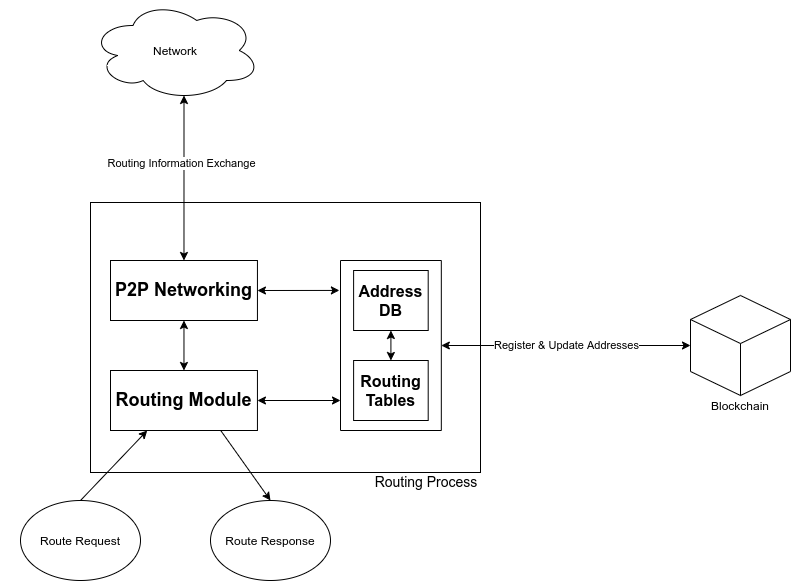

The diagram above was exported from draw.io. Its source (the exported page's mxGraphModel, read from the mxfile embedded in the PNG):
<mxGraphModel dx="1422" dy="1912" grid="1" gridSize="10" guides="1" tooltips="1" connect="1" arrows="1" fold="1" page="1" pageScale="1" pageWidth="1600" pageHeight="1200" math="0" shadow="0">
  <root>
    <mxCell id="0" />
    <mxCell id="1" parent="0" />
    <mxCell id="kYIoNzkbqnM7m7mOzG4A-1" value="Network" style="ellipse;shape=cloud;whiteSpace=wrap;html=1;" parent="1" vertex="1">
      <mxGeometry x="210" y="-70" width="170" height="100" as="geometry" />
    </mxCell>
    <mxCell id="kYIoNzkbqnM7m7mOzG4A-6" value="" style="group" parent="1" vertex="1" connectable="0">
      <mxGeometry x="120" y="150" width="486.12" height="270" as="geometry" />
    </mxCell>
    <mxCell id="kYIoNzkbqnM7m7mOzG4A-13" value="" style="group" parent="kYIoNzkbqnM7m7mOzG4A-6" vertex="1" connectable="0">
      <mxGeometry width="486.12" height="270" as="geometry" />
    </mxCell>
    <mxCell id="kYIoNzkbqnM7m7mOzG4A-3" value="" style="rounded=0;whiteSpace=wrap;html=1;fillColor=none;" parent="kYIoNzkbqnM7m7mOzG4A-13" vertex="1">
      <mxGeometry x="90" y="-18" width="390" height="270" as="geometry" />
    </mxCell>
    <mxCell id="kYIoNzkbqnM7m7mOzG4A-4" value="&lt;font style=&quot;font-size: 14px&quot;&gt;Routing Process&lt;/font&gt;" style="text;html=1;strokeColor=none;fillColor=none;align=center;verticalAlign=middle;whiteSpace=wrap;rounded=0;" parent="kYIoNzkbqnM7m7mOzG4A-13" vertex="1">
      <mxGeometry x="372.2448979591837" y="252" width="107.75510204081633" height="18" as="geometry" />
    </mxCell>
    <mxCell id="kYIoNzkbqnM7m7mOzG4A-15" value="&lt;font style=&quot;font-size: 18px&quot;&gt;&lt;b&gt;P2P Networking&lt;/b&gt;&lt;/font&gt;" style="rounded=0;whiteSpace=wrap;html=1;fillColor=none;" parent="kYIoNzkbqnM7m7mOzG4A-13" vertex="1">
      <mxGeometry x="110.004693877551" y="40" width="146.93877551020407" height="60" as="geometry" />
    </mxCell>
    <mxCell id="kYIoNzkbqnM7m7mOzG4A-16" value="&lt;b&gt;&lt;font style=&quot;font-size: 18px&quot;&gt;Routing Module&lt;/font&gt;&lt;/b&gt;" style="rounded=0;whiteSpace=wrap;html=1;fillColor=none;" parent="kYIoNzkbqnM7m7mOzG4A-13" vertex="1">
      <mxGeometry x="110.00469387755099" y="150" width="146.93877551020407" height="60" as="geometry" />
    </mxCell>
    <mxCell id="kYIoNzkbqnM7m7mOzG4A-2" value="" style="rounded=0;whiteSpace=wrap;html=1;direction=south;" parent="kYIoNzkbqnM7m7mOzG4A-13" vertex="1">
      <mxGeometry x="340" y="40" width="100.82" height="170" as="geometry" />
    </mxCell>
    <mxCell id="kYIoNzkbqnM7m7mOzG4A-18" value="" style="endArrow=classic;startArrow=classic;html=1;entryX=1;entryY=0.5;entryDx=0;entryDy=0;exitX=0.176;exitY=1.011;exitDx=0;exitDy=0;exitPerimeter=0;" parent="kYIoNzkbqnM7m7mOzG4A-13" source="kYIoNzkbqnM7m7mOzG4A-2" target="kYIoNzkbqnM7m7mOzG4A-15" edge="1">
      <mxGeometry width="50" height="50" relative="1" as="geometry">
        <mxPoint x="352.6530612244898" y="105" as="sourcePoint" />
        <mxPoint x="293.87755102040813" y="80" as="targetPoint" />
      </mxGeometry>
    </mxCell>
    <mxCell id="kYIoNzkbqnM7m7mOzG4A-19" value="" style="endArrow=classic;startArrow=classic;html=1;entryX=1;entryY=0.5;entryDx=0;entryDy=0;" parent="kYIoNzkbqnM7m7mOzG4A-13" target="kYIoNzkbqnM7m7mOzG4A-16" edge="1">
      <mxGeometry width="50" height="50" relative="1" as="geometry">
        <mxPoint x="340" y="180" as="sourcePoint" />
        <mxPoint x="313.469387755102" y="115" as="targetPoint" />
      </mxGeometry>
    </mxCell>
    <mxCell id="kYIoNzkbqnM7m7mOzG4A-20" value="" style="endArrow=classic;startArrow=classic;html=1;entryX=0.5;entryY=1;entryDx=0;entryDy=0;exitX=0.5;exitY=0;exitDx=0;exitDy=0;" parent="kYIoNzkbqnM7m7mOzG4A-13" source="kYIoNzkbqnM7m7mOzG4A-16" target="kYIoNzkbqnM7m7mOzG4A-15" edge="1">
      <mxGeometry width="50" height="50" relative="1" as="geometry">
        <mxPoint x="361.4791836734694" y="79.92000000000007" as="sourcePoint" />
        <mxPoint x="313.469387755102" y="80" as="targetPoint" />
      </mxGeometry>
    </mxCell>
    <mxCell id="R3m_1e7wphlj6u-PPJsv-1" value="&lt;b&gt;&lt;font style=&quot;font-size: 16px&quot;&gt;Address DB&lt;/font&gt;&lt;/b&gt;" style="rounded=0;whiteSpace=wrap;html=1;" vertex="1" parent="kYIoNzkbqnM7m7mOzG4A-13">
      <mxGeometry x="353.11" y="50" width="74.59" height="60" as="geometry" />
    </mxCell>
    <mxCell id="R3m_1e7wphlj6u-PPJsv-3" value="&lt;b&gt;&lt;font style=&quot;font-size: 16px&quot;&gt;Routing Tables&lt;/font&gt;&lt;/b&gt;" style="rounded=0;whiteSpace=wrap;html=1;" vertex="1" parent="kYIoNzkbqnM7m7mOzG4A-13">
      <mxGeometry x="353.11" y="140" width="74.59" height="60" as="geometry" />
    </mxCell>
    <mxCell id="R3m_1e7wphlj6u-PPJsv-4" value="" style="endArrow=classic;startArrow=classic;html=1;entryX=0.5;entryY=1;entryDx=0;entryDy=0;exitX=0.5;exitY=0;exitDx=0;exitDy=0;" edge="1" parent="kYIoNzkbqnM7m7mOzG4A-13" source="R3m_1e7wphlj6u-PPJsv-3" target="R3m_1e7wphlj6u-PPJsv-1">
      <mxGeometry width="50" height="50" relative="1" as="geometry">
        <mxPoint x="440" y="110" as="sourcePoint" />
        <mxPoint x="490" y="60" as="targetPoint" />
      </mxGeometry>
    </mxCell>
    <mxCell id="kYIoNzkbqnM7m7mOzG4A-11" value="Register &amp;amp; Update Addresses" style="endArrow=classic;startArrow=classic;html=1;entryX=0;entryY=0.5;entryDx=0;entryDy=0;entryPerimeter=0;exitX=0.5;exitY=0;exitDx=0;exitDy=0;" parent="1" source="kYIoNzkbqnM7m7mOzG4A-2" target="kYIoNzkbqnM7m7mOzG4A-8" edge="1">
      <mxGeometry width="50" height="50" relative="1" as="geometry">
        <mxPoint x="710" y="330" as="sourcePoint" />
        <mxPoint x="660" y="220" as="targetPoint" />
      </mxGeometry>
    </mxCell>
    <mxCell id="kYIoNzkbqnM7m7mOzG4A-14" value="" style="group" parent="1" vertex="1" connectable="0">
      <mxGeometry x="810" y="225" width="100" height="120" as="geometry" />
    </mxCell>
    <mxCell id="kYIoNzkbqnM7m7mOzG4A-8" value="" style="whiteSpace=wrap;html=1;shape=mxgraph.basic.isocube;isoAngle=15;fillColor=none;" parent="kYIoNzkbqnM7m7mOzG4A-14" vertex="1">
      <mxGeometry width="100" height="100" as="geometry" />
    </mxCell>
    <mxCell id="kYIoNzkbqnM7m7mOzG4A-9" value="Blockchain" style="text;html=1;strokeColor=none;fillColor=none;align=center;verticalAlign=middle;whiteSpace=wrap;rounded=0;" parent="kYIoNzkbqnM7m7mOzG4A-14" vertex="1">
      <mxGeometry x="30" y="100" width="40" height="20" as="geometry" />
    </mxCell>
    <mxCell id="kYIoNzkbqnM7m7mOzG4A-21" value="" style="endArrow=classic;startArrow=classic;html=1;entryX=0.55;entryY=0.95;entryDx=0;entryDy=0;entryPerimeter=0;exitX=0.5;exitY=0;exitDx=0;exitDy=0;" parent="1" source="kYIoNzkbqnM7m7mOzG4A-15" target="kYIoNzkbqnM7m7mOzG4A-1" edge="1">
      <mxGeometry width="50" height="50" relative="1" as="geometry">
        <mxPoint x="420" y="230" as="sourcePoint" />
        <mxPoint x="470" y="180" as="targetPoint" />
      </mxGeometry>
    </mxCell>
    <mxCell id="kYIoNzkbqnM7m7mOzG4A-22" value="Routing Information Exchange" style="edgeLabel;html=1;align=center;verticalAlign=middle;resizable=0;points=[];" parent="kYIoNzkbqnM7m7mOzG4A-21" vertex="1" connectable="0">
      <mxGeometry x="0.1758" y="3" relative="1" as="geometry">
        <mxPoint as="offset" />
      </mxGeometry>
    </mxCell>
    <mxCell id="kYIoNzkbqnM7m7mOzG4A-24" value="Route Response" style="ellipse;whiteSpace=wrap;html=1;fillColor=none;" parent="1" vertex="1">
      <mxGeometry x="330" y="430" width="120" height="80" as="geometry" />
    </mxCell>
    <mxCell id="kYIoNzkbqnM7m7mOzG4A-25" value="Route Request" style="ellipse;whiteSpace=wrap;html=1;fillColor=none;" parent="1" vertex="1">
      <mxGeometry x="140" y="430" width="120" height="80" as="geometry" />
    </mxCell>
    <mxCell id="kYIoNzkbqnM7m7mOzG4A-26" value="" style="endArrow=classic;html=1;entryX=0.25;entryY=1;entryDx=0;entryDy=0;exitX=0.5;exitY=0;exitDx=0;exitDy=0;" parent="1" source="kYIoNzkbqnM7m7mOzG4A-25" target="kYIoNzkbqnM7m7mOzG4A-16" edge="1">
      <mxGeometry width="50" height="50" relative="1" as="geometry">
        <mxPoint x="370" y="360" as="sourcePoint" />
        <mxPoint x="420" y="310" as="targetPoint" />
      </mxGeometry>
    </mxCell>
    <mxCell id="kYIoNzkbqnM7m7mOzG4A-27" value="" style="endArrow=classic;html=1;entryX=0.5;entryY=0;entryDx=0;entryDy=0;exitX=0.75;exitY=1;exitDx=0;exitDy=0;" parent="1" source="kYIoNzkbqnM7m7mOzG4A-16" target="kYIoNzkbqnM7m7mOzG4A-24" edge="1">
      <mxGeometry width="50" height="50" relative="1" as="geometry">
        <mxPoint x="370" y="360" as="sourcePoint" />
        <mxPoint x="420" y="310" as="targetPoint" />
      </mxGeometry>
    </mxCell>
  </root>
</mxGraphModel>